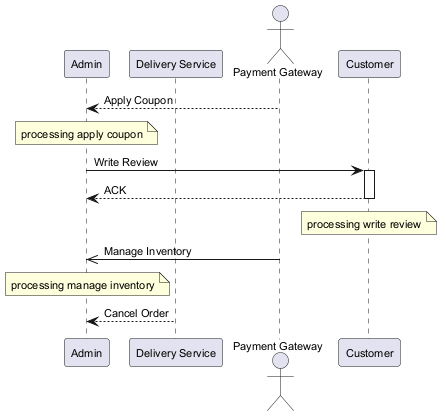

The diagram above was rendered by PlantUML. Its source (embedded in the PNG):
@startuml
skinparam backgroundColor #FFFFFF
skinparam classBackgroundColor #F1F8E9
skinparam classBorderColor #33691E
skinparam defaultFontSize 11
participant "Admin" as A
participant "Delivery Service" as DS
actor "Payment Gateway" as PG
participant "Customer" as C
PG --> A : Apply Coupon
note over A : processing apply coupon
A -> C : Write Review
activate C
C --> A : ACK
deactivate C
note over C : processing write review
PG ->> A : Manage Inventory
note over A : processing manage inventory
DS --> A : Cancel Order
@enduml